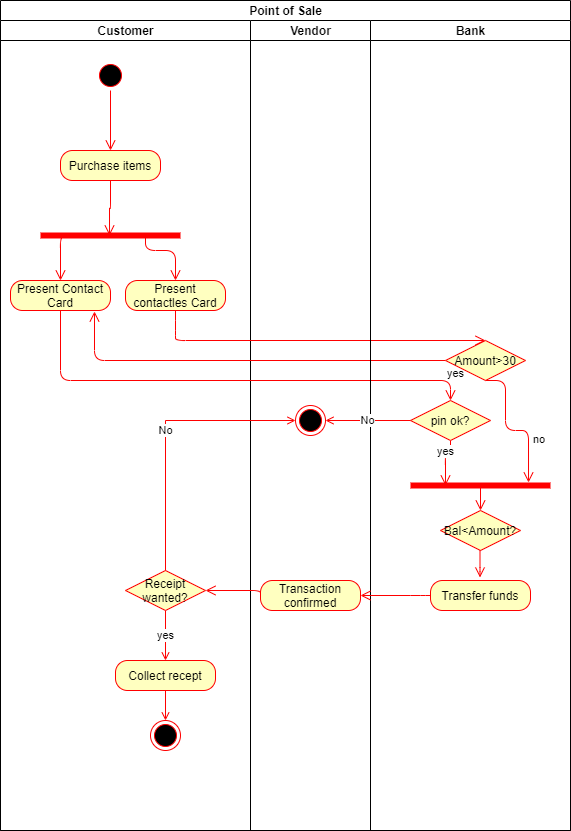

The diagram above was exported from draw.io. Its source (the exported page's mxGraphModel, read from the mxfile embedded in the PNG):
<mxGraphModel dx="782" dy="542" grid="1" gridSize="10" guides="1" tooltips="1" connect="1" arrows="1" fold="1" page="1" pageScale="1" pageWidth="850" pageHeight="1100" math="0" shadow="0">
  <root>
    <mxCell id="0" />
    <mxCell id="1" parent="0" />
    <mxCell id="rMapV8x9OYI2jAFHUiF3-1" value="Point of Sale" style="swimlane;html=1;childLayout=stackLayout;resizeParent=1;resizeParentMax=0;startSize=20;" vertex="1" parent="1">
      <mxGeometry x="210" y="30" width="570" height="830" as="geometry" />
    </mxCell>
    <mxCell id="rMapV8x9OYI2jAFHUiF3-2" value="Customer" style="swimlane;html=1;startSize=20;" vertex="1" parent="rMapV8x9OYI2jAFHUiF3-1">
      <mxGeometry y="20" width="250" height="810" as="geometry" />
    </mxCell>
    <mxCell id="rMapV8x9OYI2jAFHUiF3-9" value="Present Contact Card" style="rounded=1;whiteSpace=wrap;html=1;arcSize=40;fontColor=#000000;fillColor=#ffffc0;strokeColor=#ff0000;" vertex="1" parent="rMapV8x9OYI2jAFHUiF3-2">
      <mxGeometry x="10" y="260" width="100" height="30" as="geometry" />
    </mxCell>
    <mxCell id="rMapV8x9OYI2jAFHUiF3-6" value="" style="edgeStyle=orthogonalEdgeStyle;html=1;verticalAlign=bottom;endArrow=open;endSize=8;strokeColor=#ff0000;" edge="1" source="rMapV8x9OYI2jAFHUiF3-5" parent="rMapV8x9OYI2jAFHUiF3-2">
      <mxGeometry relative="1" as="geometry">
        <mxPoint x="110" y="130" as="targetPoint" />
      </mxGeometry>
    </mxCell>
    <mxCell id="rMapV8x9OYI2jAFHUiF3-11" value="" style="edgeStyle=orthogonalEdgeStyle;html=1;verticalAlign=bottom;endArrow=open;endSize=8;strokeColor=#ff0000;entryX=0.5;entryY=0;entryDx=0;entryDy=0;exitX=0.171;exitY=0.7;exitDx=0;exitDy=0;exitPerimeter=0;" edge="1" source="rMapV8x9OYI2jAFHUiF3-10" parent="rMapV8x9OYI2jAFHUiF3-2" target="rMapV8x9OYI2jAFHUiF3-9">
      <mxGeometry relative="1" as="geometry">
        <mxPoint x="140" y="290" as="targetPoint" />
        <mxPoint x="110" y="220" as="sourcePoint" />
        <Array as="points">
          <mxPoint x="60" y="217" />
        </Array>
      </mxGeometry>
    </mxCell>
    <mxCell id="rMapV8x9OYI2jAFHUiF3-12" value="" style="edgeStyle=orthogonalEdgeStyle;html=1;verticalAlign=bottom;endArrow=open;endSize=8;strokeColor=#ff0000;exitX=0.5;exitY=1;exitDx=0;exitDy=0;entryX=0.493;entryY=0.5;entryDx=0;entryDy=0;entryPerimeter=0;" edge="1" parent="rMapV8x9OYI2jAFHUiF3-2" source="rMapV8x9OYI2jAFHUiF3-7">
      <mxGeometry relative="1" as="geometry">
        <mxPoint x="109.01999999999998" y="215" as="targetPoint" />
        <mxPoint x="330" y="130" as="sourcePoint" />
      </mxGeometry>
    </mxCell>
    <mxCell id="rMapV8x9OYI2jAFHUiF3-10" value="" style="shape=line;html=1;strokeWidth=6;strokeColor=#ff0000;" vertex="1" parent="rMapV8x9OYI2jAFHUiF3-2">
      <mxGeometry x="40" y="210" width="140" height="10" as="geometry" />
    </mxCell>
    <mxCell id="rMapV8x9OYI2jAFHUiF3-7" value="Purchase items" style="rounded=1;whiteSpace=wrap;html=1;arcSize=40;fontColor=#000000;fillColor=#ffffc0;strokeColor=#ff0000;" vertex="1" parent="rMapV8x9OYI2jAFHUiF3-2">
      <mxGeometry x="60" y="130" width="100" height="30" as="geometry" />
    </mxCell>
    <mxCell id="rMapV8x9OYI2jAFHUiF3-5" value="" style="ellipse;html=1;shape=startState;fillColor=#000000;strokeColor=#ff0000;" vertex="1" parent="rMapV8x9OYI2jAFHUiF3-2">
      <mxGeometry x="95" y="40" width="30" height="30" as="geometry" />
    </mxCell>
    <mxCell id="rMapV8x9OYI2jAFHUiF3-64" value="" style="ellipse;html=1;shape=endState;fillColor=#000000;strokeColor=#ff0000;" vertex="1" parent="rMapV8x9OYI2jAFHUiF3-2">
      <mxGeometry x="150" y="700" width="30" height="30" as="geometry" />
    </mxCell>
    <mxCell id="rMapV8x9OYI2jAFHUiF3-72" style="edgeStyle=orthogonalEdgeStyle;rounded=0;orthogonalLoop=1;jettySize=auto;html=1;exitX=0.5;exitY=1;exitDx=0;exitDy=0;entryX=0.5;entryY=0;entryDx=0;entryDy=0;endArrow=open;endFill=0;strokeColor=#FF0000;" edge="1" parent="rMapV8x9OYI2jAFHUiF3-2" source="rMapV8x9OYI2jAFHUiF3-63" target="rMapV8x9OYI2jAFHUiF3-64">
      <mxGeometry relative="1" as="geometry" />
    </mxCell>
    <mxCell id="rMapV8x9OYI2jAFHUiF3-63" value="Collect recept" style="rounded=1;whiteSpace=wrap;html=1;arcSize=40;fontColor=#000000;fillColor=#ffffc0;strokeColor=#ff0000;" vertex="1" parent="rMapV8x9OYI2jAFHUiF3-2">
      <mxGeometry x="115" y="640" width="100" height="30" as="geometry" />
    </mxCell>
    <mxCell id="rMapV8x9OYI2jAFHUiF3-71" value="yes" style="edgeStyle=orthogonalEdgeStyle;rounded=0;orthogonalLoop=1;jettySize=auto;html=1;exitX=0.5;exitY=1;exitDx=0;exitDy=0;entryX=0.5;entryY=0;entryDx=0;entryDy=0;endArrow=open;endFill=0;strokeColor=#FF0000;" edge="1" parent="rMapV8x9OYI2jAFHUiF3-2" source="rMapV8x9OYI2jAFHUiF3-62" target="rMapV8x9OYI2jAFHUiF3-63">
      <mxGeometry relative="1" as="geometry" />
    </mxCell>
    <mxCell id="rMapV8x9OYI2jAFHUiF3-62" value="Receipt wanted?" style="rhombus;whiteSpace=wrap;html=1;fillColor=#ffffc0;strokeColor=#ff0000;" vertex="1" parent="rMapV8x9OYI2jAFHUiF3-2">
      <mxGeometry x="125" y="550" width="80" height="40" as="geometry" />
    </mxCell>
    <mxCell id="rMapV8x9OYI2jAFHUiF3-14" value="Present contactles Card" style="rounded=1;whiteSpace=wrap;html=1;arcSize=40;fontColor=#000000;fillColor=#ffffc0;strokeColor=#ff0000;" vertex="1" parent="rMapV8x9OYI2jAFHUiF3-2">
      <mxGeometry x="125" y="260" width="100" height="30" as="geometry" />
    </mxCell>
    <mxCell id="rMapV8x9OYI2jAFHUiF3-15" value="" style="edgeStyle=orthogonalEdgeStyle;html=1;verticalAlign=bottom;endArrow=open;endSize=8;strokeColor=#ff0000;entryX=0.5;entryY=0;entryDx=0;entryDy=0;exitX=0.75;exitY=0.5;exitDx=0;exitDy=0;exitPerimeter=0;" edge="1" parent="rMapV8x9OYI2jAFHUiF3-2" source="rMapV8x9OYI2jAFHUiF3-10" target="rMapV8x9OYI2jAFHUiF3-14">
      <mxGeometry relative="1" as="geometry">
        <mxPoint x="280" y="320" as="targetPoint" />
        <mxPoint x="295" y="275" as="sourcePoint" />
        <Array as="points">
          <mxPoint x="145" y="230" />
          <mxPoint x="175" y="230" />
        </Array>
      </mxGeometry>
    </mxCell>
    <mxCell id="rMapV8x9OYI2jAFHUiF3-3" value="Vendor" style="swimlane;html=1;startSize=20;" vertex="1" parent="rMapV8x9OYI2jAFHUiF3-1">
      <mxGeometry x="250" y="20" width="120" height="810" as="geometry" />
    </mxCell>
    <mxCell id="rMapV8x9OYI2jAFHUiF3-73" value="" style="ellipse;html=1;shape=endState;fillColor=#000000;strokeColor=#ff0000;" vertex="1" parent="rMapV8x9OYI2jAFHUiF3-3">
      <mxGeometry x="45" y="385" width="30" height="30" as="geometry" />
    </mxCell>
    <mxCell id="rMapV8x9OYI2jAFHUiF3-53" value="Transaction confirmed" style="rounded=1;whiteSpace=wrap;html=1;arcSize=40;fontColor=#000000;fillColor=#ffffc0;strokeColor=#ff0000;" vertex="1" parent="rMapV8x9OYI2jAFHUiF3-3">
      <mxGeometry x="10" y="560" width="100" height="30" as="geometry" />
    </mxCell>
    <mxCell id="rMapV8x9OYI2jAFHUiF3-18" value="yes" style="edgeStyle=orthogonalEdgeStyle;html=1;align=left;verticalAlign=top;endArrow=open;endSize=8;strokeColor=#ff0000;entryX=0.84;entryY=1.033;entryDx=0;entryDy=0;entryPerimeter=0;" edge="1" source="rMapV8x9OYI2jAFHUiF3-16" parent="rMapV8x9OYI2jAFHUiF3-1" target="rMapV8x9OYI2jAFHUiF3-9">
      <mxGeometry x="-1" relative="1" as="geometry">
        <mxPoint x="100" y="450" as="targetPoint" />
      </mxGeometry>
    </mxCell>
    <mxCell id="rMapV8x9OYI2jAFHUiF3-20" value="" style="edgeStyle=orthogonalEdgeStyle;html=1;verticalAlign=bottom;endArrow=open;endSize=8;strokeColor=#ff0000;entryX=0.5;entryY=0;entryDx=0;entryDy=0;exitX=0.5;exitY=1;exitDx=0;exitDy=0;" edge="1" parent="rMapV8x9OYI2jAFHUiF3-1" source="rMapV8x9OYI2jAFHUiF3-14" target="rMapV8x9OYI2jAFHUiF3-16">
      <mxGeometry relative="1" as="geometry">
        <mxPoint x="280" y="340" as="targetPoint" />
        <mxPoint x="283.94000000000005" y="297" as="sourcePoint" />
        <Array as="points">
          <mxPoint x="175" y="330" />
          <mxPoint x="175" y="330" />
        </Array>
      </mxGeometry>
    </mxCell>
    <mxCell id="rMapV8x9OYI2jAFHUiF3-24" value="" style="edgeStyle=orthogonalEdgeStyle;html=1;verticalAlign=bottom;endArrow=open;endSize=8;strokeColor=#ff0000;entryX=0.5;entryY=0;entryDx=0;entryDy=0;exitX=0.5;exitY=1;exitDx=0;exitDy=0;" edge="1" parent="rMapV8x9OYI2jAFHUiF3-1" source="rMapV8x9OYI2jAFHUiF3-9" target="rMapV8x9OYI2jAFHUiF3-25">
      <mxGeometry relative="1" as="geometry">
        <mxPoint x="280" y="340" as="targetPoint" />
        <mxPoint x="283.94000000000005" y="297" as="sourcePoint" />
        <Array as="points">
          <mxPoint x="60" y="380" />
          <mxPoint x="450" y="380" />
        </Array>
      </mxGeometry>
    </mxCell>
    <mxCell id="rMapV8x9OYI2jAFHUiF3-4" value="Bank" style="swimlane;html=1;startSize=20;" vertex="1" parent="rMapV8x9OYI2jAFHUiF3-1">
      <mxGeometry x="370" y="20" width="200" height="810" as="geometry" />
    </mxCell>
    <mxCell id="rMapV8x9OYI2jAFHUiF3-51" value="yes" style="edgeStyle=orthogonalEdgeStyle;html=1;verticalAlign=bottom;endArrow=open;endSize=8;strokeColor=#ff0000;exitX=0.5;exitY=1;exitDx=0;exitDy=0;entryX=0.25;entryY=0.5;entryDx=0;entryDy=0;entryPerimeter=0;" edge="1" parent="rMapV8x9OYI2jAFHUiF3-4" source="rMapV8x9OYI2jAFHUiF3-25" target="rMapV8x9OYI2jAFHUiF3-23">
      <mxGeometry relative="1" as="geometry">
        <mxPoint x="74" y="448" as="targetPoint" />
        <mxPoint x="75" y="420" as="sourcePoint" />
        <Array as="points">
          <mxPoint x="80" y="434" />
          <mxPoint x="75" y="434" />
        </Array>
      </mxGeometry>
    </mxCell>
    <mxCell id="rMapV8x9OYI2jAFHUiF3-25" value="pin ok?" style="rhombus;whiteSpace=wrap;html=1;fillColor=#ffffc0;strokeColor=#ff0000;" vertex="1" parent="rMapV8x9OYI2jAFHUiF3-4">
      <mxGeometry x="40" y="380" width="80" height="40" as="geometry" />
    </mxCell>
    <mxCell id="rMapV8x9OYI2jAFHUiF3-17" value="no" style="edgeStyle=orthogonalEdgeStyle;html=1;align=left;verticalAlign=bottom;endArrow=open;endSize=8;strokeColor=#ff0000;entryX=0.843;entryY=0.2;entryDx=0;entryDy=0;entryPerimeter=0;exitX=0.5;exitY=1;exitDx=0;exitDy=0;" edge="1" source="rMapV8x9OYI2jAFHUiF3-16" parent="rMapV8x9OYI2jAFHUiF3-4" target="rMapV8x9OYI2jAFHUiF3-23">
      <mxGeometry x="0.5286" y="3" relative="1" as="geometry">
        <mxPoint x="161.98000000000002" y="453" as="targetPoint" />
        <Array as="points">
          <mxPoint x="135" y="360" />
          <mxPoint x="135" y="410" />
          <mxPoint x="158" y="410" />
        </Array>
        <mxPoint as="offset" />
      </mxGeometry>
    </mxCell>
    <mxCell id="rMapV8x9OYI2jAFHUiF3-52" value="Transfer funds" style="rounded=1;whiteSpace=wrap;html=1;arcSize=40;fontColor=#000000;fillColor=#ffffc0;strokeColor=#ff0000;" vertex="1" parent="rMapV8x9OYI2jAFHUiF3-4">
      <mxGeometry x="60" y="560" width="100" height="30" as="geometry" />
    </mxCell>
    <mxCell id="rMapV8x9OYI2jAFHUiF3-46" value="Bal&amp;lt;Amount?" style="rhombus;whiteSpace=wrap;html=1;fillColor=#ffffc0;strokeColor=#ff0000;" vertex="1" parent="rMapV8x9OYI2jAFHUiF3-4">
      <mxGeometry x="70" y="490" width="80" height="40" as="geometry" />
    </mxCell>
    <mxCell id="rMapV8x9OYI2jAFHUiF3-66" value="" style="edgeStyle=orthogonalEdgeStyle;html=1;verticalAlign=bottom;endArrow=open;endSize=8;strokeColor=#ff0000;exitX=0.5;exitY=0.3;exitDx=0;exitDy=0;exitPerimeter=0;" edge="1" parent="rMapV8x9OYI2jAFHUiF3-4">
      <mxGeometry relative="1" as="geometry">
        <mxPoint x="109.5" y="557" as="targetPoint" />
        <mxPoint x="109.5" y="530" as="sourcePoint" />
        <Array as="points">
          <mxPoint x="109.5" y="547" />
          <mxPoint x="109.5" y="547" />
        </Array>
      </mxGeometry>
    </mxCell>
    <mxCell id="rMapV8x9OYI2jAFHUiF3-16" value="Amount&amp;gt;30" style="rhombus;whiteSpace=wrap;html=1;fillColor=#ffffc0;strokeColor=#ff0000;" vertex="1" parent="rMapV8x9OYI2jAFHUiF3-4">
      <mxGeometry x="75" y="320" width="80" height="40" as="geometry" />
    </mxCell>
    <mxCell id="rMapV8x9OYI2jAFHUiF3-23" value="" style="shape=line;html=1;strokeWidth=6;strokeColor=#ff0000;" vertex="1" parent="rMapV8x9OYI2jAFHUiF3-4">
      <mxGeometry x="40" y="460" width="140" height="10" as="geometry" />
    </mxCell>
    <mxCell id="rMapV8x9OYI2jAFHUiF3-65" value="" style="edgeStyle=orthogonalEdgeStyle;html=1;verticalAlign=bottom;endArrow=open;endSize=8;strokeColor=#ff0000;exitX=0.5;exitY=0.3;exitDx=0;exitDy=0;exitPerimeter=0;" edge="1" parent="rMapV8x9OYI2jAFHUiF3-4" source="rMapV8x9OYI2jAFHUiF3-23" target="rMapV8x9OYI2jAFHUiF3-46">
      <mxGeometry relative="1" as="geometry">
        <mxPoint x="25" y="320" as="targetPoint" />
        <mxPoint x="110" y="469" as="sourcePoint" />
        <Array as="points">
          <mxPoint x="130" y="530" />
          <mxPoint x="130" y="530" />
        </Array>
      </mxGeometry>
    </mxCell>
    <mxCell id="rMapV8x9OYI2jAFHUiF3-69" value="" style="edgeStyle=orthogonalEdgeStyle;html=1;verticalAlign=bottom;endArrow=open;endSize=8;strokeColor=#ff0000;entryX=1;entryY=0.5;entryDx=0;entryDy=0;exitX=0;exitY=0.5;exitDx=0;exitDy=0;" edge="1" parent="rMapV8x9OYI2jAFHUiF3-1" source="rMapV8x9OYI2jAFHUiF3-52" target="rMapV8x9OYI2jAFHUiF3-53">
      <mxGeometry relative="1" as="geometry">
        <mxPoint x="1069.5" y="637" as="targetPoint" />
        <mxPoint x="410" y="600" as="sourcePoint" />
        <Array as="points">
          <mxPoint x="420" y="595" />
          <mxPoint x="420" y="595" />
        </Array>
      </mxGeometry>
    </mxCell>
    <mxCell id="rMapV8x9OYI2jAFHUiF3-70" value="" style="edgeStyle=orthogonalEdgeStyle;html=1;verticalAlign=bottom;endArrow=open;endSize=8;strokeColor=#ff0000;entryX=1;entryY=0.5;entryDx=0;entryDy=0;exitX=0;exitY=0.5;exitDx=0;exitDy=0;" edge="1" parent="rMapV8x9OYI2jAFHUiF3-1" source="rMapV8x9OYI2jAFHUiF3-53" target="rMapV8x9OYI2jAFHUiF3-62">
      <mxGeometry relative="1" as="geometry">
        <mxPoint x="580" y="635" as="targetPoint" />
        <mxPoint x="650" y="635" as="sourcePoint" />
        <Array as="points">
          <mxPoint x="260" y="590" />
        </Array>
      </mxGeometry>
    </mxCell>
    <mxCell id="rMapV8x9OYI2jAFHUiF3-74" value="No" style="edgeStyle=orthogonalEdgeStyle;rounded=0;orthogonalLoop=1;jettySize=auto;html=1;exitX=0;exitY=0.5;exitDx=0;exitDy=0;entryX=1;entryY=0.5;entryDx=0;entryDy=0;endArrow=open;endFill=0;strokeColor=#FF0000;" edge="1" parent="rMapV8x9OYI2jAFHUiF3-1" source="rMapV8x9OYI2jAFHUiF3-25" target="rMapV8x9OYI2jAFHUiF3-73">
      <mxGeometry relative="1" as="geometry" />
    </mxCell>
    <mxCell id="rMapV8x9OYI2jAFHUiF3-75" value="No" style="edgeStyle=orthogonalEdgeStyle;rounded=0;orthogonalLoop=1;jettySize=auto;html=1;exitX=0.5;exitY=0;exitDx=0;exitDy=0;entryX=0;entryY=0.5;entryDx=0;entryDy=0;endArrow=open;endFill=0;strokeColor=#FF0000;" edge="1" parent="rMapV8x9OYI2jAFHUiF3-1" source="rMapV8x9OYI2jAFHUiF3-62" target="rMapV8x9OYI2jAFHUiF3-73">
      <mxGeometry relative="1" as="geometry" />
    </mxCell>
  </root>
</mxGraphModel>